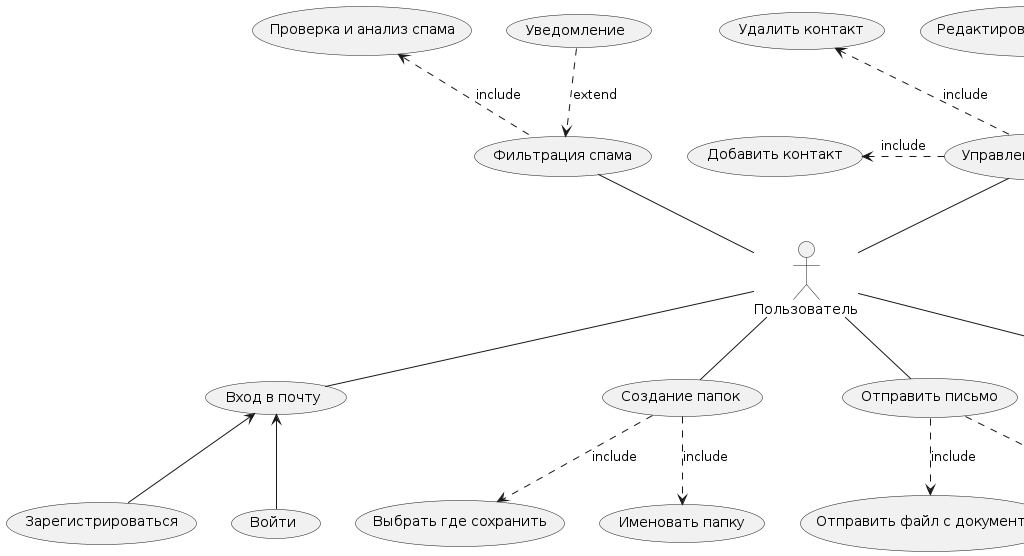

The diagram above was rendered by PlantUML. Its source (embedded in the PNG):
@startuml
actor Пользователь
Пользователь -- (Вход в почту)
:Вход в почту: <-- (Войти) 
:Вход в почту: <-- (Зарегистрироваться) 
Пользователь -- (Создание папок)
:Создание папок: ..> (Именовать папку) :include
:Создание папок: ..> (Выбрать где сохранить) :include
Пользователь -- (Отправить письмо)
:Отправить письмо: ..> (Отправить текст) :include
:Отправить письмо: ..> (Отправить файл с документом) :include
Пользователь -- (Получить письмо)
:Получить письмо: ..> (Просмотр) :include
(Фильтрация спама) -- Пользователь
(Проверка и анализ спама) <.. :Фильтрация спама: :include
(Уведомление) ..> :Фильтрация спама: :extend
(Управление контактами) -- Пользователь
(Удалить контакт) <.. :Управление контактами: :include
(Редактирование контакта) <.. :Управление контактами: :include
(Добавить контакт) <. :Управление контактами: :include
(Экспорт контакта) ..> :Управление контактами: :extend
(Импорт контакта) ..> :Управление контактами: :extend
@enduml